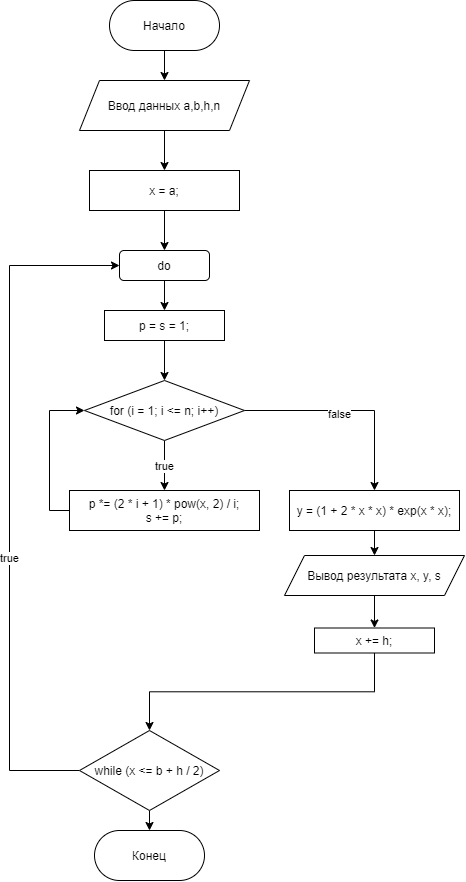

The diagram above was exported from draw.io. Its source (the exported page's mxGraphModel, read from the mxfile embedded in the PNG):
<mxGraphModel dx="1117" dy="629" grid="1" gridSize="10" guides="1" tooltips="1" connect="1" arrows="1" fold="1" page="1" pageScale="1" pageWidth="827" pageHeight="1169" math="0" shadow="0">
  <root>
    <mxCell id="0" />
    <mxCell id="1" parent="0" />
    <mxCell id="sW2TqmSMsqPDC_IzIgXd-7" style="edgeStyle=orthogonalEdgeStyle;rounded=0;orthogonalLoop=1;jettySize=auto;html=1;exitX=0.5;exitY=1;exitDx=0;exitDy=0;entryX=0.5;entryY=0;entryDx=0;entryDy=0;" parent="1" source="sW2TqmSMsqPDC_IzIgXd-1" edge="1">
      <mxGeometry relative="1" as="geometry">
        <mxPoint x="395" y="110" as="targetPoint" />
      </mxGeometry>
    </mxCell>
    <mxCell id="sW2TqmSMsqPDC_IzIgXd-1" value="Начало" style="rounded=1;whiteSpace=wrap;html=1;arcSize=50;" parent="1" vertex="1">
      <mxGeometry x="340" y="30" width="110" height="50" as="geometry" />
    </mxCell>
    <mxCell id="sW2TqmSMsqPDC_IzIgXd-8" style="edgeStyle=orthogonalEdgeStyle;rounded=0;orthogonalLoop=1;jettySize=auto;html=1;exitX=0.5;exitY=1;exitDx=0;exitDy=0;entryX=0.5;entryY=0;entryDx=0;entryDy=0;" parent="1" edge="1" target="dN24uPfEGKJ0dzaoAQzs-1">
      <mxGeometry relative="1" as="geometry">
        <mxPoint x="395" y="150" as="sourcePoint" />
        <mxPoint x="395" y="188" as="targetPoint" />
      </mxGeometry>
    </mxCell>
    <mxCell id="sW2TqmSMsqPDC_IzIgXd-6" value="Конец" style="rounded=1;whiteSpace=wrap;html=1;arcSize=50;" parent="1" vertex="1">
      <mxGeometry x="325" y="860" width="110" height="50" as="geometry" />
    </mxCell>
    <mxCell id="XtkVkIpGxYq3c5NhPtEO-1" value="Ввод данных&amp;nbsp;a,b,h,n" style="shape=parallelogram;perimeter=parallelogramPerimeter;whiteSpace=wrap;html=1;fixedSize=1;" parent="1" vertex="1">
      <mxGeometry x="310" y="110" width="170" height="50" as="geometry" />
    </mxCell>
    <mxCell id="XtkVkIpGxYq3c5NhPtEO-36" style="edgeStyle=orthogonalEdgeStyle;rounded=0;orthogonalLoop=1;jettySize=auto;html=1;exitX=0.5;exitY=1;exitDx=0;exitDy=0;entryX=0.5;entryY=0;entryDx=0;entryDy=0;" parent="1" source="dN24uPfEGKJ0dzaoAQzs-4" target="sW2TqmSMsqPDC_IzIgXd-6" edge="1">
      <mxGeometry relative="1" as="geometry">
        <mxPoint x="400" y="790" as="sourcePoint" />
      </mxGeometry>
    </mxCell>
    <mxCell id="dN24uPfEGKJ0dzaoAQzs-7" style="edgeStyle=orthogonalEdgeStyle;rounded=0;orthogonalLoop=1;jettySize=auto;html=1;exitX=0.5;exitY=1;exitDx=0;exitDy=0;entryX=0.5;entryY=0;entryDx=0;entryDy=0;" edge="1" parent="1" source="dN24uPfEGKJ0dzaoAQzs-1" target="dN24uPfEGKJ0dzaoAQzs-2">
      <mxGeometry relative="1" as="geometry" />
    </mxCell>
    <mxCell id="dN24uPfEGKJ0dzaoAQzs-1" value="x = a;" style="rounded=0;whiteSpace=wrap;html=1;" vertex="1" parent="1">
      <mxGeometry x="320" y="200" width="150" height="40" as="geometry" />
    </mxCell>
    <mxCell id="dN24uPfEGKJ0dzaoAQzs-8" style="edgeStyle=orthogonalEdgeStyle;rounded=0;orthogonalLoop=1;jettySize=auto;html=1;exitX=0.5;exitY=1;exitDx=0;exitDy=0;entryX=0.5;entryY=0;entryDx=0;entryDy=0;" edge="1" parent="1" source="dN24uPfEGKJ0dzaoAQzs-2" target="dN24uPfEGKJ0dzaoAQzs-3">
      <mxGeometry relative="1" as="geometry" />
    </mxCell>
    <mxCell id="dN24uPfEGKJ0dzaoAQzs-2" value="do" style="rounded=1;whiteSpace=wrap;html=1;" vertex="1" parent="1">
      <mxGeometry x="350" y="280" width="90" height="30" as="geometry" />
    </mxCell>
    <mxCell id="dN24uPfEGKJ0dzaoAQzs-10" style="edgeStyle=orthogonalEdgeStyle;rounded=0;orthogonalLoop=1;jettySize=auto;html=1;exitX=0.5;exitY=1;exitDx=0;exitDy=0;entryX=0.5;entryY=0;entryDx=0;entryDy=0;" edge="1" parent="1" source="dN24uPfEGKJ0dzaoAQzs-3" target="dN24uPfEGKJ0dzaoAQzs-9">
      <mxGeometry relative="1" as="geometry" />
    </mxCell>
    <mxCell id="dN24uPfEGKJ0dzaoAQzs-3" value="p = s = 1;" style="rounded=0;whiteSpace=wrap;html=1;" vertex="1" parent="1">
      <mxGeometry x="335" y="340" width="120" height="30" as="geometry" />
    </mxCell>
    <mxCell id="dN24uPfEGKJ0dzaoAQzs-5" style="edgeStyle=orthogonalEdgeStyle;rounded=0;orthogonalLoop=1;jettySize=auto;html=1;entryX=0;entryY=0.5;entryDx=0;entryDy=0;" edge="1" parent="1" source="dN24uPfEGKJ0dzaoAQzs-4" target="dN24uPfEGKJ0dzaoAQzs-2">
      <mxGeometry relative="1" as="geometry">
        <Array as="points">
          <mxPoint x="240" y="800" />
          <mxPoint x="240" y="295" />
        </Array>
      </mxGeometry>
    </mxCell>
    <mxCell id="dN24uPfEGKJ0dzaoAQzs-6" value="true" style="edgeLabel;html=1;align=center;verticalAlign=middle;resizable=0;points=[];" vertex="1" connectable="0" parent="dN24uPfEGKJ0dzaoAQzs-5">
      <mxGeometry x="-0.1736" y="1" relative="1" as="geometry">
        <mxPoint as="offset" />
      </mxGeometry>
    </mxCell>
    <mxCell id="dN24uPfEGKJ0dzaoAQzs-4" value="while (x &amp;lt;= b + h / 2)" style="rhombus;whiteSpace=wrap;html=1;" vertex="1" parent="1">
      <mxGeometry x="310" y="760" width="140" height="80" as="geometry" />
    </mxCell>
    <mxCell id="dN24uPfEGKJ0dzaoAQzs-13" value="true" style="edgeStyle=orthogonalEdgeStyle;rounded=0;orthogonalLoop=1;jettySize=auto;html=1;exitX=0.5;exitY=1;exitDx=0;exitDy=0;entryX=0.5;entryY=0;entryDx=0;entryDy=0;" edge="1" parent="1" source="dN24uPfEGKJ0dzaoAQzs-9" target="dN24uPfEGKJ0dzaoAQzs-12">
      <mxGeometry relative="1" as="geometry" />
    </mxCell>
    <mxCell id="dN24uPfEGKJ0dzaoAQzs-17" style="edgeStyle=orthogonalEdgeStyle;rounded=0;orthogonalLoop=1;jettySize=auto;html=1;exitX=1;exitY=0.5;exitDx=0;exitDy=0;entryX=0.5;entryY=0;entryDx=0;entryDy=0;" edge="1" parent="1" source="dN24uPfEGKJ0dzaoAQzs-9" target="dN24uPfEGKJ0dzaoAQzs-16">
      <mxGeometry relative="1" as="geometry" />
    </mxCell>
    <mxCell id="dN24uPfEGKJ0dzaoAQzs-18" value="false" style="edgeLabel;html=1;align=center;verticalAlign=middle;resizable=0;points=[];" vertex="1" connectable="0" parent="dN24uPfEGKJ0dzaoAQzs-17">
      <mxGeometry x="-0.1079" y="-3" relative="1" as="geometry">
        <mxPoint as="offset" />
      </mxGeometry>
    </mxCell>
    <mxCell id="dN24uPfEGKJ0dzaoAQzs-9" value="for (i = 1; i &amp;lt;= n; i++)" style="rhombus;whiteSpace=wrap;html=1;" vertex="1" parent="1">
      <mxGeometry x="315" y="410" width="160" height="60" as="geometry" />
    </mxCell>
    <mxCell id="dN24uPfEGKJ0dzaoAQzs-14" style="edgeStyle=orthogonalEdgeStyle;rounded=0;orthogonalLoop=1;jettySize=auto;html=1;exitX=0;exitY=0.5;exitDx=0;exitDy=0;entryX=0;entryY=0.5;entryDx=0;entryDy=0;" edge="1" parent="1" source="dN24uPfEGKJ0dzaoAQzs-12" target="dN24uPfEGKJ0dzaoAQzs-9">
      <mxGeometry relative="1" as="geometry" />
    </mxCell>
    <mxCell id="dN24uPfEGKJ0dzaoAQzs-12" value="&lt;div&gt;p *= (2 * i + 1) * pow(x, 2) / i;&lt;/div&gt;&lt;div&gt;&lt;span&gt;&#09;&#09;&#09;&lt;/span&gt;s += p;&lt;/div&gt;" style="rounded=0;whiteSpace=wrap;html=1;" vertex="1" parent="1">
      <mxGeometry x="300" y="520" width="190" height="40" as="geometry" />
    </mxCell>
    <mxCell id="dN24uPfEGKJ0dzaoAQzs-21" style="edgeStyle=orthogonalEdgeStyle;rounded=0;orthogonalLoop=1;jettySize=auto;html=1;exitX=0.5;exitY=1;exitDx=0;exitDy=0;entryX=0.5;entryY=0;entryDx=0;entryDy=0;" edge="1" parent="1" source="dN24uPfEGKJ0dzaoAQzs-16" target="dN24uPfEGKJ0dzaoAQzs-19">
      <mxGeometry relative="1" as="geometry" />
    </mxCell>
    <mxCell id="dN24uPfEGKJ0dzaoAQzs-16" value="y = (1 + 2 * x * x) * exp(x * x);" style="rounded=0;whiteSpace=wrap;html=1;" vertex="1" parent="1">
      <mxGeometry x="520" y="520" width="170" height="40" as="geometry" />
    </mxCell>
    <mxCell id="dN24uPfEGKJ0dzaoAQzs-23" value="" style="edgeStyle=orthogonalEdgeStyle;rounded=0;orthogonalLoop=1;jettySize=auto;html=1;" edge="1" parent="1" source="dN24uPfEGKJ0dzaoAQzs-19" target="dN24uPfEGKJ0dzaoAQzs-22">
      <mxGeometry relative="1" as="geometry" />
    </mxCell>
    <mxCell id="dN24uPfEGKJ0dzaoAQzs-19" value="Вывод результата x, y, s" style="shape=parallelogram;perimeter=parallelogramPerimeter;whiteSpace=wrap;html=1;fixedSize=1;" vertex="1" parent="1">
      <mxGeometry x="515" y="585" width="180" height="40" as="geometry" />
    </mxCell>
    <mxCell id="dN24uPfEGKJ0dzaoAQzs-24" style="edgeStyle=orthogonalEdgeStyle;rounded=0;orthogonalLoop=1;jettySize=auto;html=1;exitX=0.5;exitY=1;exitDx=0;exitDy=0;entryX=0.5;entryY=0;entryDx=0;entryDy=0;" edge="1" parent="1" source="dN24uPfEGKJ0dzaoAQzs-22" target="dN24uPfEGKJ0dzaoAQzs-4">
      <mxGeometry relative="1" as="geometry" />
    </mxCell>
    <mxCell id="dN24uPfEGKJ0dzaoAQzs-22" value="x += h;" style="whiteSpace=wrap;html=1;" vertex="1" parent="1">
      <mxGeometry x="545" y="657.5" width="120" height="25" as="geometry" />
    </mxCell>
  </root>
</mxGraphModel>